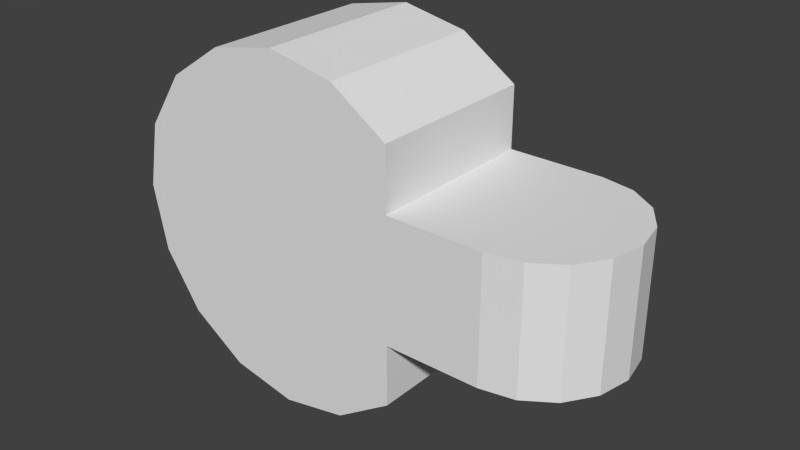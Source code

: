 # Source: sternum_back.blend  (saved by Blender 2.68.0; exported with 4.5.12 LTS)
import bpy
from mathutils import Matrix  # noqa: F401  (used for matrix-valued properties, if any)

bpy.ops.wm.read_factory_settings(use_empty=True)
scene = bpy.context.scene
scene.name = 'Scene'

# ---- collections
col_collection_1 = bpy.data.collections.new('Collection 1'); scene.collection.children.link(col_collection_1)

# ---- materials (node trees are filled in below, after node groups)
mat_m4 = bpy.data.materials.new('M4')
mat_m4.alpha_threshold = 0.0
mat_m4.use_transparent_shadow = False
mat_m4.roughness = 0.5
mat_m4.line_color = (0.0, 0.0, 0.0, 1.0)

# ---- material node trees

# ---- world
world_world = bpy.data.worlds.new('World'); scene.world = world_world
world_world.color = (0.05088, 0.05088, 0.05088)
world_world.use_sun_shadow = False
world_world.sun_shadow_jitter_overblur = 0.0
world_world.cycles.sampling_method = 'MANUAL'
world_world.cycles.sample_map_resolution = 256

# ---- meshes
me_body_wrangle_centre_mesh_005 = bpy.data.meshes.new('Body-Wrangle-Centre_mesh.005')
me_body_wrangle_centre_mesh_005.from_pydata([(-0.2, 0.08, -0.16), (-0.2, -0.08, -0.16), (-0.2612, 0.08, -0.1478), (-0.2612, -0.08, -0.1478), (-0.3131, 0.08, -0.1131), (-0.3131, -0.08, -0.1131), (-0.3478, 0.08, -0.06123), (-0.3478, -0.08, -0.06123), (-0.36, 0.08, 2.365e-09), (-0.36, -0.08, 2.652e-08), (-0.3478, 0.08, 0.06123), (-0.3478, -0.08, 0.06123), (-0.3131, 0.08, 0.1131), (-0.3131, -0.08, 0.1131), (-0.2612, 0.08, 0.1478), (-0.2612, -0.08, 0.1478), (-0.2, 0.08, 0.16), (-0.2, -0.08, 0.16), (-0.1388, 0.08, 0.1478), (-0.1388, -0.08, 0.1478), (-0.08686, 0.08, 0.1131), (-0.08686, -0.08, 0.1131), (-0.08686, 0.08, -0.1131), (-0.08686, -0.08, -0.1131), (-0.1388, 0.08, -0.1478), (-0.1388, -0.08, -0.1478), (6.994e-09, 0.08, 0.05657), (0.03061, 0.07391, 0.05657), (0.05657, 0.05657, 0.05657), (0.07391, 0.03061, 0.05657), (0.08, 8.306e-09, 0.05657), (0.07391, -0.03061, 0.05657), (0.05657, -0.05657, 0.05657), (0.03061, -0.07391, 0.05657), (-0.08686, -0.08, 0.05657), (-0.08686, 0.08, 0.05657), (5.023e-08, -0.08, 0.05657), (-0.08686, -0.08, -0.05657), (-0.08686, 0.08, -0.05657), (5.023e-08, -0.08, -0.05657), (6.994e-09, 0.08, -0.05657), (0.03061, 0.07391, -0.05657), (0.05657, 0.05657, -0.05657), (0.07391, 0.03061, -0.05657), (0.08, 8.306e-09, -0.05657), (0.07391, -0.03061, -0.05657), (0.05657, -0.05657, -0.05657), (0.03061, -0.07391, -0.05657)], [], [(0, 1, 3, 2), (2, 3, 5, 4), (4, 5, 7, 6), (6, 7, 9, 8), (8, 9, 11, 10), (10, 11, 13, 12), (12, 13, 15, 14), (14, 15, 17, 16), (16, 17, 19, 18), (18, 19, 21, 20), (24, 25, 1, 0), (22, 23, 25, 24), (35, 26, 40, 38), (26, 27, 41, 40), (27, 28, 42, 41), (28, 29, 43, 42), (29, 30, 44, 43), (30, 31, 45, 44), (31, 32, 46, 45), (32, 33, 47, 46), (33, 36, 39, 47), (36, 34, 37, 39), (21, 34, 35, 20), (39, 37, 38, 40, 41, 42, 43, 44, 45, 46, 47), (38, 37, 23, 22), (26, 35, 34, 36, 33, 32, 31, 30, 29, 28, 27), (5, 3, 1, 25, 23, 37, 34, 21, 19, 17, 15, 13, 11, 9, 7), (24, 0, 2, 4, 6, 8, 10, 12, 14, 16, 18, 20, 35, 38, 22)])
_uv = me_body_wrangle_centre_mesh_005.uv_layers.new(name='UVMap')
_uv.uv.foreach_set('vector', [0.3684, 0.6457, 0.1912, 0.6462, 0.191, 0.5811, 0.3682, 0.5805, 0.3682, 0.5805, 0.191, 0.5811, 0.1908, 0.5296, 0.368, 0.5291, 0.8096, 0.7748, 0.6325, 0.7754, 0.6323, 0.7115, 0.8094, 0.711, 0.8094, 0.711, 0.6323, 0.7115, 0.6321, 0.6424, 0.8092, 0.6418, 0.8092, 0.6418, 0.6321, 0.6424, 0.6319, 0.5785, 0.809, 0.578, 0.809, 0.578, 0.6319, 0.5785, 0.6317, 0.5296, 0.8089, 0.5291, 0.5892, 0.7771, 0.412, 0.7776, 0.4118, 0.7153, 0.589, 0.7147, 0.589, 0.7147, 0.4118, 0.7153, 0.4116, 0.6462, 0.5888, 0.6457, 0.5888, 0.6457, 0.4116, 0.6462, 0.4114, 0.5811, 0.5886, 0.5805, 0.5886, 0.5805, 0.4114, 0.5811, 0.4113, 0.5296, 0.5884, 0.5291, 0.3686, 0.7147, 0.1914, 0.7153, 0.1912, 0.6462, 0.3684, 0.6457, 0.3688, 0.7771, 0.1916, 0.7776, 0.1914, 0.7153, 0.3686, 0.7147, 0.232, 0.3296, 0.2133, 0.4238, 0.09045, 0.3993, 0.1092, 0.3052, 0.2133, 0.4238, 0.2066, 0.4574, 0.08377, 0.4329, 0.09045, 0.3993, 0.2066, 0.4574, 0.2008, 0.4866, 0.07796, 0.4621, 0.08377, 0.4329, 0.1465, 0.5291, 0.1466, 0.5578, 0.02135, 0.5582, 0.02126, 0.5295, 0.1466, 0.5578, 0.1467, 0.5917, 0.02145, 0.5921, 0.02135, 0.5582, 0.1467, 0.5917, 0.1468, 0.6256, 0.02155, 0.626, 0.02145, 0.5921, 0.1468, 0.6256, 0.1469, 0.6544, 0.02164, 0.6548, 0.02155, 0.626, 0.5792, 0.4866, 0.5734, 0.4574, 0.6963, 0.4329, 0.7021, 0.4621, 0.5734, 0.4574, 0.5667, 0.4238, 0.6896, 0.3993, 0.6963, 0.4329, 0.5667, 0.4238, 0.548, 0.3296, 0.6709, 0.3052, 0.6896, 0.3993, 0.1464, 0.8746, 0.08373, 0.8744, 0.08428, 0.6973, 0.1469, 0.6975, 0.8013, 0.1165, 0.8016, 0.02126, 0.9787, 0.0218, 0.9784, 0.117, 0.9716, 0.1505, 0.9523, 0.1789, 0.9235, 0.1978, 0.8896, 0.2044, 0.8557, 0.1976, 0.827, 0.1785, 0.8079, 0.15, 0.9153, 0.5293, 0.9148, 0.7064, 0.8521, 0.7063, 0.8527, 0.5291, 0.9784, 0.3908, 0.9787, 0.486, 0.8016, 0.4866, 0.8013, 0.3914, 0.8079, 0.3578, 0.827, 0.3293, 0.8557, 0.3102, 0.8896, 0.3034, 0.9235, 0.31, 0.9523, 0.3289, 0.9716, 0.3573, 0.6835, 0.04765, 0.7323, 0.09643, 0.7588, 0.1602, 0.7588, 0.2292, 0.7323, 0.293, 0.6709, 0.3052, 0.548, 0.3296, 0.4866, 0.3418, 0.4377, 0.2931, 0.4113, 0.2293, 0.4113, 0.1603, 0.4378, 0.09652, 0.4867, 0.04771, 0.5505, 0.02128, 0.6196, 0.02126, 0.02128, 0.2292, 0.02126, 0.1602, 0.04769, 0.09643, 0.09655, 0.04765, 0.1604, 0.02126, 0.2295, 0.02128, 0.2934, 0.04771, 0.3423, 0.09652, 0.3687, 0.1603, 0.3688, 0.2293, 0.3423, 0.2931, 0.2935, 0.3418, 0.232, 0.3296, 0.1092, 0.3052, 0.04775, 0.293])
me_body_wrangle_centre_mesh_005.materials.append(mat_m4)
me_body_wrangle_centre_mesh_005.use_remesh_preserve_volume = False
me_body_wrangle_centre_mesh_005.use_remesh_preserve_attributes = False
me_body_wrangle_centre_mesh_005.use_mirror_vertex_groups = False
me_body_wrangle_centre_mesh_005.update()

# ---- objects
ob_body_center_back = bpy.data.objects.new('Body Center Back', me_body_wrangle_centre_mesh_005)

# ---- transforms, parenting, visibility, modifiers, constraints
ob_body_center_back.location = (0.0, 0.0, 0.0)
ob_body_center_back.lineart.crease_threshold = 0.0

# ---- collection membership
col_collection_1.objects.link(ob_body_center_back)

# ---- scene / render settings (as saved in the file)
scene.frame_start = 1; scene.frame_end = 250; scene.frame_set(0)
scene.render.engine = 'BLENDER_EEVEE_NEXT'
scene.render.image_settings.color_mode = 'RGB'
scene.render.image_settings.compression = 90
scene.render.dither_intensity = 0.0
scene.cycles.use_denoising = False
scene.cycles.samples = 10
scene.cycles.sampling_pattern = 'TABULATED_SOBOL'
scene.cycles.light_sampling_threshold = 0.0
scene.cycles.use_adaptive_sampling = False
scene.cycles.use_light_tree = False
scene.cycles.blur_glossy = 0.0
scene.cycles.volume_bounces = 1
scene.cycles.pixel_filter_type = 'GAUSSIAN'
scene.cycles.sample_clamp_indirect = 0.0
scene.view_settings.view_transform = 'Standard'
bpy.context.view_layer.update()

# ---- added for rendering (the .blend has no active camera and no usable light): camera, sun
cam_auto = bpy.data.cameras.new('AutoCamera')
cam_auto.lens = 50.0
cam_auto.sensor_width = 36.0
cam_auto.clip_end = 1000.0
ob_auto_camera = bpy.data.objects.new('AutoCamera', cam_auto)
scene.collection.objects.link(ob_auto_camera)
ob_auto_camera.location = (0.384693, -0.629632, 0.419754)
ob_auto_camera.rotation_euler = (1.09748, -7.21219e-08, 0.694738)
scene.camera = ob_auto_camera
light_auto_sun = bpy.data.lights.new('AutoSun', 'SUN')
light_auto_sun.energy = 3.0
light_auto_sun.angle = 0.0523599
ob_auto_sun = bpy.data.objects.new('AutoSun', light_auto_sun)
scene.collection.objects.link(ob_auto_sun)
ob_auto_sun.rotation_euler = (0.872665, 0.174533, 0.523599)
bpy.context.view_layer.update()
